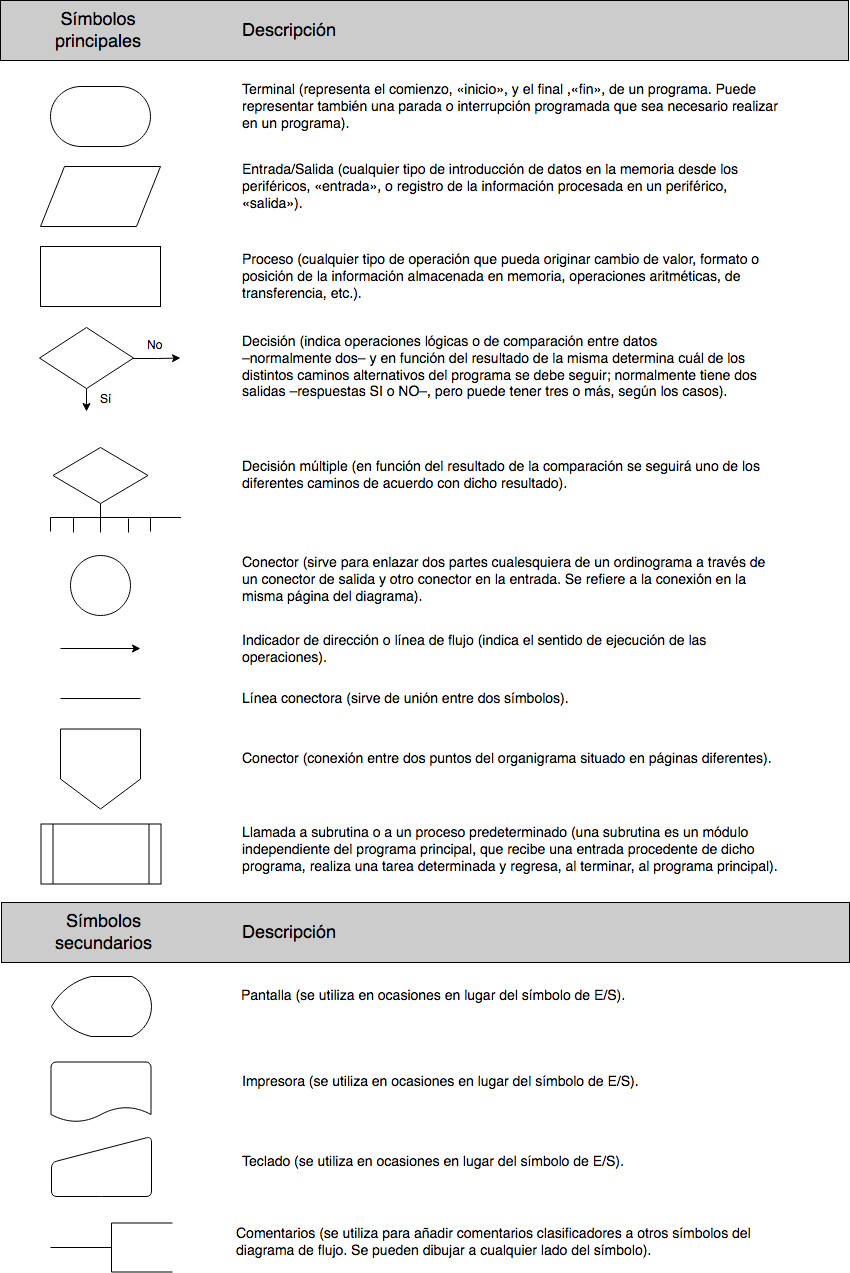

The diagram above was exported from draw.io. Its source (the exported page's mxGraphModel, read from the mxfile embedded in the PNG):
<mxGraphModel dx="907" dy="560" grid="0" gridSize="10" guides="1" tooltips="1" connect="1" arrows="1" fold="1" page="1" pageScale="1" pageWidth="850" pageHeight="1100" math="0" shadow="0">
  <root>
    <mxCell id="0" />
    <mxCell id="1" parent="0" />
    <mxCell id="BnqxBsaVoVcGa1qVUTFj-59" value="" style="rounded=0;whiteSpace=wrap;html=1;labelBackgroundColor=none;strokeWidth=1;fontSize=14;fontColor=#FF3333;align=center;fillColor=#CCCCCC;" vertex="1" parent="1">
      <mxGeometry y="34" width="848" height="60" as="geometry" />
    </mxCell>
    <mxCell id="BnqxBsaVoVcGa1qVUTFj-58" value="" style="rounded=0;whiteSpace=wrap;html=1;labelBackgroundColor=none;strokeWidth=1;fontSize=14;fontColor=#FF3333;align=center;fillColor=#CCCCCC;" vertex="1" parent="1">
      <mxGeometry x="1" y="936" width="848" height="60" as="geometry" />
    </mxCell>
    <mxCell id="BnqxBsaVoVcGa1qVUTFj-1" value="" style="strokeWidth=1;html=1;shape=mxgraph.flowchart.terminator;whiteSpace=wrap;" vertex="1" parent="1">
      <mxGeometry x="50" y="120" width="100" height="60" as="geometry" />
    </mxCell>
    <mxCell id="BnqxBsaVoVcGa1qVUTFj-2" value="" style="shape=parallelogram;perimeter=parallelogramPerimeter;whiteSpace=wrap;html=1;" vertex="1" parent="1">
      <mxGeometry x="40" y="200" width="120" height="60" as="geometry" />
    </mxCell>
    <mxCell id="BnqxBsaVoVcGa1qVUTFj-3" value="" style="rounded=0;whiteSpace=wrap;html=1;" vertex="1" parent="1">
      <mxGeometry x="40" y="280" width="120" height="60" as="geometry" />
    </mxCell>
    <mxCell id="BnqxBsaVoVcGa1qVUTFj-12" value="" style="verticalLabelPosition=bottom;verticalAlign=top;html=1;strokeWidth=1;shape=mxgraph.flowchart.on-page_reference;" vertex="1" parent="1">
      <mxGeometry x="70" y="588.5" width="60" height="60" as="geometry" />
    </mxCell>
    <mxCell id="BnqxBsaVoVcGa1qVUTFj-13" value="" style="endArrow=classic;html=1;" edge="1" parent="1">
      <mxGeometry width="50" height="50" relative="1" as="geometry">
        <mxPoint x="60" y="682" as="sourcePoint" />
        <mxPoint x="140" y="682" as="targetPoint" />
      </mxGeometry>
    </mxCell>
    <mxCell id="BnqxBsaVoVcGa1qVUTFj-14" value="" style="endArrow=none;html=1;" edge="1" parent="1">
      <mxGeometry width="50" height="50" relative="1" as="geometry">
        <mxPoint x="60" y="732" as="sourcePoint" />
        <mxPoint x="140" y="732" as="targetPoint" />
      </mxGeometry>
    </mxCell>
    <mxCell id="BnqxBsaVoVcGa1qVUTFj-16" value="" style="shape=offPageConnector;whiteSpace=wrap;html=1;strokeWidth=1;" vertex="1" parent="1">
      <mxGeometry x="60" y="762.5" width="80" height="80" as="geometry" />
    </mxCell>
    <mxCell id="BnqxBsaVoVcGa1qVUTFj-18" value="&lt;div style=&quot;font-size: 18px&quot; align=&quot;center&quot;&gt;Símbolos&lt;/div&gt;&lt;div align=&quot;center&quot;&gt;principales&lt;/div&gt;" style="text;html=1;resizable=0;autosize=1;align=center;verticalAlign=middle;points=[];fillColor=none;strokeColor=none;rounded=0;fontSize=18;" vertex="1" parent="1">
      <mxGeometry x="50" y="40" width="96" height="48" as="geometry" />
    </mxCell>
    <mxCell id="BnqxBsaVoVcGa1qVUTFj-19" value="Descripción" style="text;html=1;resizable=0;autosize=1;align=left;verticalAlign=middle;points=[];fillColor=none;strokeColor=none;rounded=0;fontSize=18;" vertex="1" parent="1">
      <mxGeometry x="240" y="55" width="90" height="20" as="geometry" />
    </mxCell>
    <mxCell id="BnqxBsaVoVcGa1qVUTFj-22" value="" style="group" vertex="1" connectable="0" parent="1">
      <mxGeometry x="39" y="361" width="141" height="84" as="geometry" />
    </mxCell>
    <mxCell id="BnqxBsaVoVcGa1qVUTFj-6" value="" style="edgeStyle=orthogonalEdgeStyle;rounded=0;orthogonalLoop=1;jettySize=auto;html=1;" edge="1" parent="BnqxBsaVoVcGa1qVUTFj-22" source="BnqxBsaVoVcGa1qVUTFj-4">
      <mxGeometry relative="1" as="geometry">
        <mxPoint x="47" y="84" as="targetPoint" />
      </mxGeometry>
    </mxCell>
    <mxCell id="BnqxBsaVoVcGa1qVUTFj-8" value="" style="edgeStyle=orthogonalEdgeStyle;rounded=0;orthogonalLoop=1;jettySize=auto;html=1;" edge="1" parent="BnqxBsaVoVcGa1qVUTFj-22" source="BnqxBsaVoVcGa1qVUTFj-4">
      <mxGeometry relative="1" as="geometry">
        <mxPoint x="141" y="30.545454545454547" as="targetPoint" />
      </mxGeometry>
    </mxCell>
    <mxCell id="BnqxBsaVoVcGa1qVUTFj-4" value="" style="rhombus;whiteSpace=wrap;html=1;" vertex="1" parent="BnqxBsaVoVcGa1qVUTFj-22">
      <mxGeometry width="94" height="61.09090909090909" as="geometry" />
    </mxCell>
    <mxCell id="BnqxBsaVoVcGa1qVUTFj-20" value="&lt;font style=&quot;font-size: 12px&quot;&gt;Sí&lt;/font&gt;" style="text;html=1;resizable=0;autosize=1;align=left;verticalAlign=middle;points=[];fillColor=none;strokeColor=none;rounded=0;fontSize=14;" vertex="1" parent="BnqxBsaVoVcGa1qVUTFj-22">
      <mxGeometry x="58.75" y="61.09090909090909" width="30" height="20" as="geometry" />
    </mxCell>
    <mxCell id="BnqxBsaVoVcGa1qVUTFj-21" value="&lt;font style=&quot;font-size: 12px&quot;&gt;No&lt;/font&gt;" style="text;html=1;resizable=0;autosize=1;align=left;verticalAlign=middle;points=[];fillColor=none;strokeColor=none;rounded=0;fontSize=14;" vertex="1" parent="BnqxBsaVoVcGa1qVUTFj-22">
      <mxGeometry x="105.75" y="7.636363636363637" width="30" height="20" as="geometry" />
    </mxCell>
    <mxCell id="BnqxBsaVoVcGa1qVUTFj-30" value="&lt;div&gt;Terminal (representa el comienzo, «inicio», y el final ,«fin», de un programa. Puede &lt;br&gt;&lt;/div&gt;&lt;div&gt;representar también una parada o interrupción programada que sea necesario realizar &lt;br&gt;&lt;/div&gt;&lt;div&gt;en un programa).&lt;/div&gt;" style="text;html=1;resizable=0;autosize=1;align=left;verticalAlign=middle;points=[];fillColor=none;strokeColor=none;rounded=0;fontSize=14;" vertex="1" parent="1">
      <mxGeometry x="240" y="110" width="550" height="60" as="geometry" />
    </mxCell>
    <mxCell id="BnqxBsaVoVcGa1qVUTFj-31" value="&lt;div&gt;Entrada/Salida (cualquier tipo de introducción de datos en la memoria desde los &lt;br&gt;&lt;/div&gt;&lt;div&gt;periféricos, «entrada», o registro de la información procesada en un periférico,&lt;/div&gt;&lt;div&gt;«salida»).&lt;/div&gt;" style="text;html=1;resizable=0;autosize=1;align=left;verticalAlign=middle;points=[];fillColor=none;strokeColor=none;rounded=0;fontSize=14;" vertex="1" parent="1">
      <mxGeometry x="240" y="190" width="510" height="60" as="geometry" />
    </mxCell>
    <mxCell id="BnqxBsaVoVcGa1qVUTFj-32" value="&lt;div&gt;Proceso (cualquier tipo de operación que pueda originar cambio de valor, formato o &lt;br&gt;&lt;/div&gt;&lt;div&gt;posición de la información almacenada en memoria, operaciones aritméticas, de &lt;br&gt;&lt;/div&gt;&lt;div&gt;transferencia, etc.).&lt;/div&gt;" style="text;html=1;resizable=0;autosize=1;align=left;verticalAlign=middle;points=[];fillColor=none;strokeColor=none;rounded=0;fontSize=14;" vertex="1" parent="1">
      <mxGeometry x="240" y="280" width="530" height="60" as="geometry" />
    </mxCell>
    <mxCell id="BnqxBsaVoVcGa1qVUTFj-33" value="&lt;div&gt;Decisión (indica operaciones lógicas o de comparación entre datos &lt;br&gt;&lt;/div&gt;&lt;div&gt;–normalmente dos– y en función del resultado de la misma determina cuál de los&lt;/div&gt;&lt;div&gt;distintos caminos alternativos del programa se debe seguir; normalmente tiene dos&lt;br&gt;&lt;/div&gt;&lt;div&gt;salidas –respuestas SI o NO–, pero puede tener tres o más, según los casos).&lt;/div&gt;" style="text;html=1;resizable=0;autosize=1;align=left;verticalAlign=middle;points=[];fillColor=none;strokeColor=none;rounded=0;fontSize=14;" vertex="1" parent="1">
      <mxGeometry x="240" y="365.5" width="530" height="70" as="geometry" />
    </mxCell>
    <mxCell id="BnqxBsaVoVcGa1qVUTFj-34" value="&lt;div&gt;Decisión múltiple (en función del resultado de la comparación se seguirá uno de los&lt;/div&gt;&lt;div&gt;diferentes caminos de acuerdo con dicho resultado).&lt;/div&gt;" style="text;html=1;resizable=0;autosize=1;align=left;verticalAlign=middle;points=[];fillColor=none;strokeColor=none;rounded=0;fontSize=14;" vertex="1" parent="1">
      <mxGeometry x="240" y="489" width="530" height="40" as="geometry" />
    </mxCell>
    <mxCell id="BnqxBsaVoVcGa1qVUTFj-35" value="&lt;div&gt;Conector (sirve para enlazar dos partes cualesquiera de un ordinograma a través de&lt;/div&gt;&lt;div&gt;un conector de salida y otro conector en la entrada. Se refiere a la conexión en la&lt;/div&gt;&lt;div&gt;misma página del diagrama).&lt;/div&gt;" style="text;html=1;resizable=0;autosize=1;align=left;verticalAlign=middle;points=[];fillColor=none;strokeColor=none;rounded=0;fontSize=14;" vertex="1" parent="1">
      <mxGeometry x="240" y="582.5" width="540" height="60" as="geometry" />
    </mxCell>
    <mxCell id="BnqxBsaVoVcGa1qVUTFj-36" value="&lt;div&gt;Indicador de dirección o línea de flujo (indica el sentido de ejecución de las&lt;/div&gt;&lt;div&gt;operaciones).&lt;/div&gt;" style="text;html=1;resizable=0;autosize=1;align=left;verticalAlign=middle;points=[];fillColor=none;strokeColor=none;rounded=0;fontSize=14;" vertex="1" parent="1">
      <mxGeometry x="240" y="662.5" width="480" height="40" as="geometry" />
    </mxCell>
    <mxCell id="BnqxBsaVoVcGa1qVUTFj-37" value="Línea conectora (sirve de unión entre dos símbolos)." style="text;html=1;resizable=0;autosize=1;align=left;verticalAlign=middle;points=[];fillColor=none;strokeColor=none;rounded=0;fontSize=14;" vertex="1" parent="1">
      <mxGeometry x="240" y="722.5" width="340" height="20" as="geometry" />
    </mxCell>
    <mxCell id="BnqxBsaVoVcGa1qVUTFj-38" value="&lt;div&gt;Conector (conexión entre dos puntos del organigrama situado en páginas diferentes).&lt;/div&gt;" style="text;html=1;resizable=0;autosize=1;align=left;verticalAlign=middle;points=[];fillColor=none;strokeColor=none;rounded=0;fontSize=14;" vertex="1" parent="1">
      <mxGeometry x="240" y="782.5" width="550" height="20" as="geometry" />
    </mxCell>
    <mxCell id="BnqxBsaVoVcGa1qVUTFj-39" value="&lt;div&gt;Llamada a subrutina o a un proceso predeterminado (una subrutina es un módulo&lt;/div&gt;&lt;div&gt;independiente del programa principal, que recibe una entrada procedente de dicho&lt;/div&gt;&lt;div&gt;programa, realiza una tarea determinada y regresa, al terminar, al programa principal).&lt;/div&gt;" style="text;html=1;resizable=0;autosize=1;align=left;verticalAlign=middle;points=[];fillColor=none;strokeColor=none;rounded=0;fontSize=14;" vertex="1" parent="1">
      <mxGeometry x="240" y="852.5" width="550" height="60" as="geometry" />
    </mxCell>
    <mxCell id="BnqxBsaVoVcGa1qVUTFj-43" value="Pantalla (se utiliza en ocasiones en lugar del símbolo de E/S)." style="text;html=1;resizable=0;autosize=1;align=left;verticalAlign=middle;points=[];fillColor=none;strokeColor=none;rounded=0;fontSize=14;" vertex="1" parent="1">
      <mxGeometry x="239" y="1019" width="394" height="21" as="geometry" />
    </mxCell>
    <mxCell id="BnqxBsaVoVcGa1qVUTFj-44" value="Impresora (se utiliza en ocasiones en lugar del símbolo de E/S)." style="text;html=1;resizable=0;autosize=1;align=left;verticalAlign=middle;points=[];fillColor=none;strokeColor=none;rounded=0;fontSize=14;" vertex="1" parent="1">
      <mxGeometry x="240" y="1104.5" width="407" height="21" as="geometry" />
    </mxCell>
    <mxCell id="BnqxBsaVoVcGa1qVUTFj-45" value="Teclado (se utiliza en ocasiones en lugar del símbolo de E/S)." style="text;html=1;resizable=0;autosize=1;align=left;verticalAlign=middle;points=[];fillColor=none;strokeColor=none;rounded=0;fontSize=14;" vertex="1" parent="1">
      <mxGeometry x="240" y="1184.5" width="392" height="21" as="geometry" />
    </mxCell>
    <mxCell id="BnqxBsaVoVcGa1qVUTFj-46" value="&lt;div&gt;Comentarios (se utiliza para añadir comentarios clasificadores a otros símbolos del&lt;/div&gt;&lt;div&gt;diagrama de flujo. Se pueden dibujar a cualquier lado del símbolo).&lt;/div&gt;" style="text;html=1;resizable=0;autosize=1;align=left;verticalAlign=middle;points=[];fillColor=none;strokeColor=none;rounded=0;fontSize=14;" vertex="1" parent="1">
      <mxGeometry x="234" y="1256.5" width="525" height="38" as="geometry" />
    </mxCell>
    <mxCell id="BnqxBsaVoVcGa1qVUTFj-47" value="" style="strokeWidth=1;html=1;shape=mxgraph.flowchart.display;whiteSpace=wrap;fontSize=14;align=center;" vertex="1" parent="1">
      <mxGeometry x="51" y="1010" width="100" height="60" as="geometry" />
    </mxCell>
    <mxCell id="BnqxBsaVoVcGa1qVUTFj-48" value="" style="strokeWidth=1;html=1;shape=mxgraph.flowchart.document2;whiteSpace=wrap;size=0.25;fontSize=14;align=center;" vertex="1" parent="1">
      <mxGeometry x="50.5" y="1095.5" width="100" height="60" as="geometry" />
    </mxCell>
    <mxCell id="BnqxBsaVoVcGa1qVUTFj-49" value="" style="verticalLabelPosition=bottom;verticalAlign=top;html=1;strokeWidth=1;shape=manualInput;whiteSpace=wrap;rounded=1;size=26;arcSize=11;fontSize=14;align=center;" vertex="1" parent="1">
      <mxGeometry x="51" y="1170" width="100" height="60" as="geometry" />
    </mxCell>
    <mxCell id="BnqxBsaVoVcGa1qVUTFj-50" value="" style="shape=process;whiteSpace=wrap;html=1;backgroundOutline=1;strokeWidth=1;fontSize=14;align=center;" vertex="1" parent="1">
      <mxGeometry x="40.5" y="857.5" width="120" height="60" as="geometry" />
    </mxCell>
    <mxCell id="BnqxBsaVoVcGa1qVUTFj-51" value="" style="strokeWidth=1;html=1;shape=mxgraph.flowchart.annotation_2;align=left;pointerEvents=1;fontSize=14;" vertex="1" parent="1">
      <mxGeometry x="50" y="1256.5" width="122" height="49" as="geometry" />
    </mxCell>
    <mxCell id="BnqxBsaVoVcGa1qVUTFj-54" value="" style="group" vertex="1" connectable="0" parent="1">
      <mxGeometry x="60" y="457" width="348" height="144" as="geometry" />
    </mxCell>
    <mxCell id="BnqxBsaVoVcGa1qVUTFj-41" value="" style="shape=partialRectangle;whiteSpace=wrap;html=1;right=0;top=0;bottom=0;fillColor=none;routingCenterX=-0.5;strokeWidth=1;fontSize=14;align=center;" vertex="1" parent="BnqxBsaVoVcGa1qVUTFj-54">
      <mxGeometry x="40" y="94" width="120" height="15" as="geometry" />
    </mxCell>
    <mxCell id="BnqxBsaVoVcGa1qVUTFj-52" value="" style="group" vertex="1" connectable="0" parent="BnqxBsaVoVcGa1qVUTFj-54">
      <mxGeometry width="120.5" height="144" as="geometry" />
    </mxCell>
    <mxCell id="BnqxBsaVoVcGa1qVUTFj-5" value="" style="rhombus;whiteSpace=wrap;html=1;" vertex="1" parent="BnqxBsaVoVcGa1qVUTFj-52">
      <mxGeometry x="-7.5" y="24" width="95" height="56" as="geometry" />
    </mxCell>
    <mxCell id="BnqxBsaVoVcGa1qVUTFj-11" value="" style="strokeWidth=1;html=1;shape=mxgraph.flowchart.annotation_2;align=left;pointerEvents=1;rotation=90;" vertex="1" parent="BnqxBsaVoVcGa1qVUTFj-52">
      <mxGeometry x="26" y="44" width="28" height="100" as="geometry" />
    </mxCell>
    <mxCell id="BnqxBsaVoVcGa1qVUTFj-40" value="" style="shape=partialRectangle;whiteSpace=wrap;html=1;top=0;bottom=0;fillColor=none;strokeWidth=1;fontSize=14;align=center;" vertex="1" parent="BnqxBsaVoVcGa1qVUTFj-52">
      <mxGeometry x="13" y="95" width="55" height="14" as="geometry" />
    </mxCell>
    <mxCell id="BnqxBsaVoVcGa1qVUTFj-42" value="" style="endArrow=none;html=1;" edge="1" parent="BnqxBsaVoVcGa1qVUTFj-52">
      <mxGeometry width="50" height="50" relative="1" as="geometry">
        <mxPoint x="40.5" y="94" as="sourcePoint" />
        <mxPoint x="120.5" y="94" as="targetPoint" />
      </mxGeometry>
    </mxCell>
    <mxCell id="BnqxBsaVoVcGa1qVUTFj-55" value="&lt;div style=&quot;font-size: 18px&quot; align=&quot;center&quot;&gt;Símbolos&lt;/div&gt;&lt;div align=&quot;center&quot;&gt;secundarios&lt;/div&gt;" style="text;html=1;resizable=0;autosize=1;align=center;verticalAlign=middle;points=[];fillColor=none;strokeColor=none;rounded=0;fontSize=18;" vertex="1" parent="1">
      <mxGeometry x="50" y="942" width="107" height="48" as="geometry" />
    </mxCell>
    <mxCell id="BnqxBsaVoVcGa1qVUTFj-56" value="Descripción" style="text;html=1;resizable=0;autosize=1;align=left;verticalAlign=middle;points=[];fillColor=none;strokeColor=none;rounded=0;fontSize=18;" vertex="1" parent="1">
      <mxGeometry x="240" y="957" width="90" height="20" as="geometry" />
    </mxCell>
  </root>
</mxGraphModel>